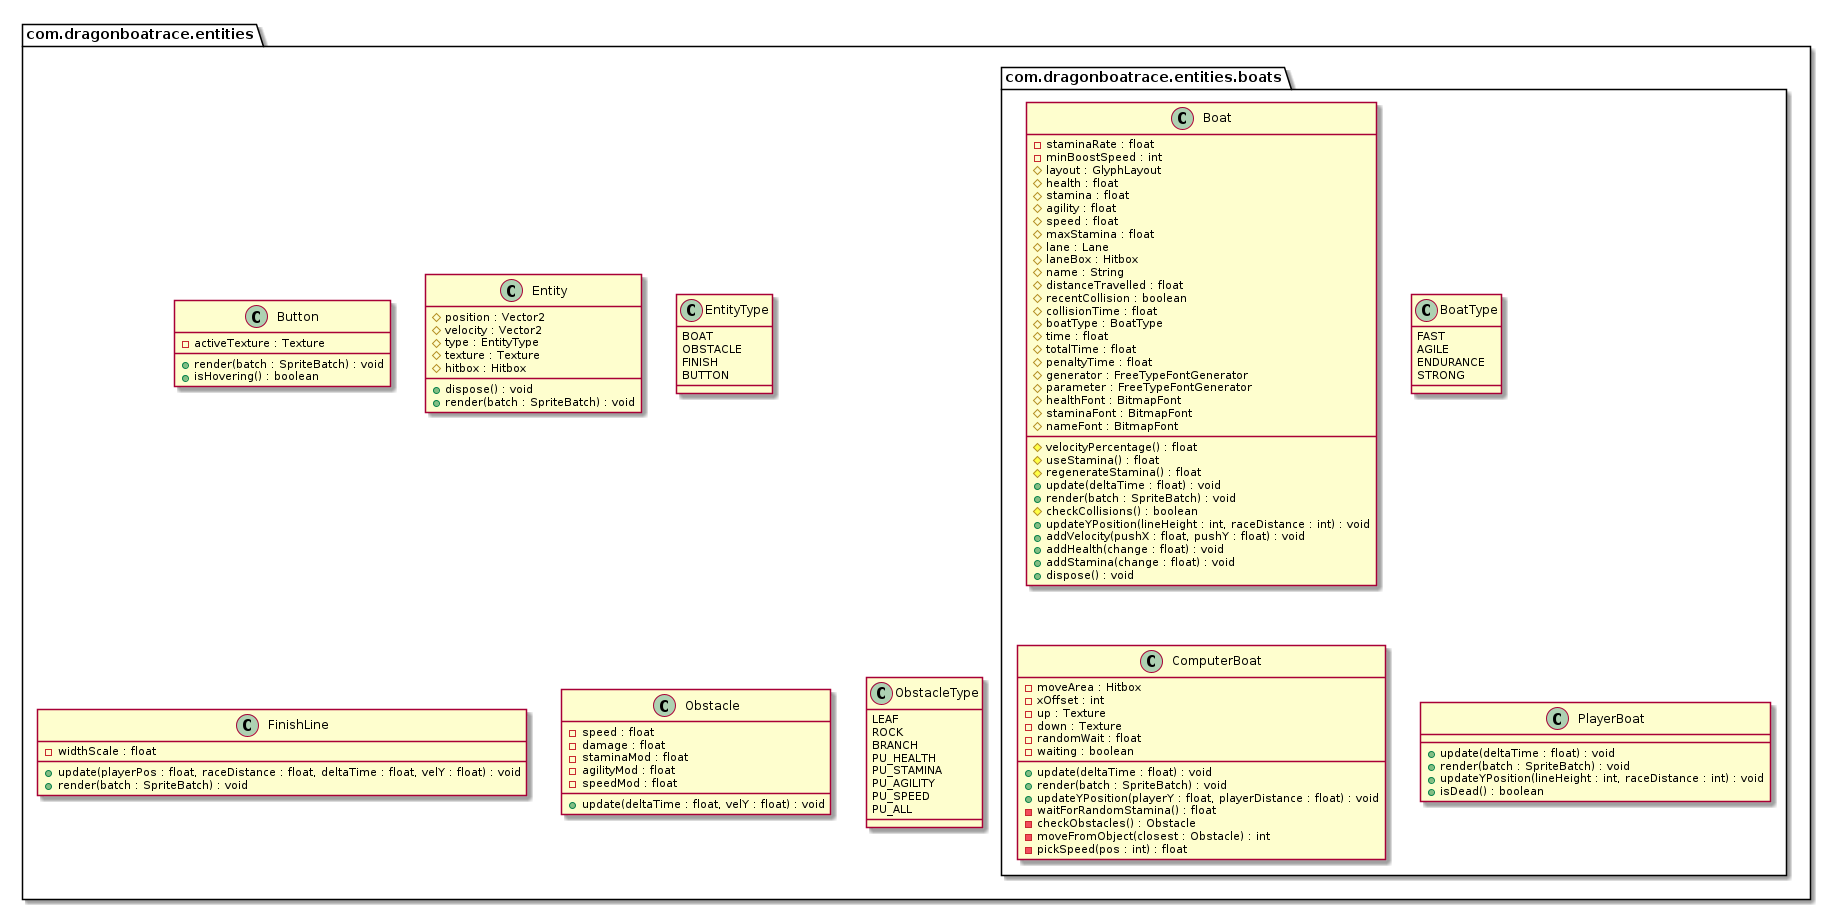

The diagram above was rendered by PlantUML. Its source (embedded in the PNG):
@startuml

package com.dragonboatrace.entities {
    package com.dragonboatrace.entities.boats {
        class Boat
        enum BoatType
        class ComputerBoat
        class PlayerBoat
    }

    class Button
    abstract Entity
    enum EntityType
    class FinishLine
    class Obstacle
    enum ObstacleType
}


enum EntityType {
    BOAT
    OBSTACLE
    FINISH
    BUTTON
}

enum BoatType {
    FAST
    AGILE
    ENDURANCE
    STRONG
}

enum ObstacleType {
    LEAF
    ROCK
    BRANCH
    PU_HEALTH
    PU_STAMINA
    PU_AGILITY
    PU_SPEED
    PU_ALL
}

class Button {
         -activeTexture : Texture
         +render(batch : SpriteBatch) : void
         +isHovering() : boolean
}

class Entity {
         #position : Vector2
         #velocity : Vector2
         #type : EntityType
         #texture : Texture
         #hitbox : Hitbox
         +dispose() : void
         +render(batch : SpriteBatch) : void
}

class EntityType {
}

class FinishLine {
         -widthScale : float
         +update(playerPos : float, raceDistance : float, deltaTime : float, velY : float) : void
         +render(batch : SpriteBatch) : void
}

class Obstacle {
         -speed : float
         -damage : float
         -staminaMod : float
         -agilityMod : float
         -speedMod : float
         +update(deltaTime : float, velY : float) : void
}

class ObstacleType {
}

class Boat {
         -staminaRate : float
         -minBoostSpeed : int
         #layout : GlyphLayout
         #health : float
         #stamina : float
         #agility : float
         #speed : float
         #maxStamina : float
         #lane : Lane
         #laneBox : Hitbox
         #name : String
         #distanceTravelled : float
         #recentCollision : boolean
         #collisionTime : float
         #boatType : BoatType
         #time : float
         #totalTime : float
         #penaltyTime : float
         #generator : FreeTypeFontGenerator
         #parameter : FreeTypeFontGenerator
         #healthFont : BitmapFont
         #staminaFont : BitmapFont
         #nameFont : BitmapFont
         #velocityPercentage() : float
         #useStamina() : float
         #regenerateStamina() : float
         +update(deltaTime : float) : void
         +render(batch : SpriteBatch) : void
         #checkCollisions() : boolean
         +updateYPosition(lineHeight : int, raceDistance : int) : void
         +addVelocity(pushX : float, pushY : float) : void
         +addHealth(change : float) : void
         +addStamina(change : float) : void
         +dispose() : void
}

class BoatType {
}

class ComputerBoat {
         -moveArea : Hitbox
         -xOffset : int
         -up : Texture
         -down : Texture
         -randomWait : float
         -waiting : boolean
         +update(deltaTime : float) : void
         +render(batch : SpriteBatch) : void
         +updateYPosition(playerY : float, playerDistance : float) : void
         -waitForRandomStamina() : float
         -checkObstacles() : Obstacle
         -moveFromObject(closest : Obstacle) : int
         -pickSpeed(pos : int) : float
}

class PlayerBoat {
         +update(deltaTime : float) : void
         +render(batch : SpriteBatch) : void
         +updateYPosition(lineHeight : int, raceDistance : int) : void
         +isDead() : boolean
}


@enduml